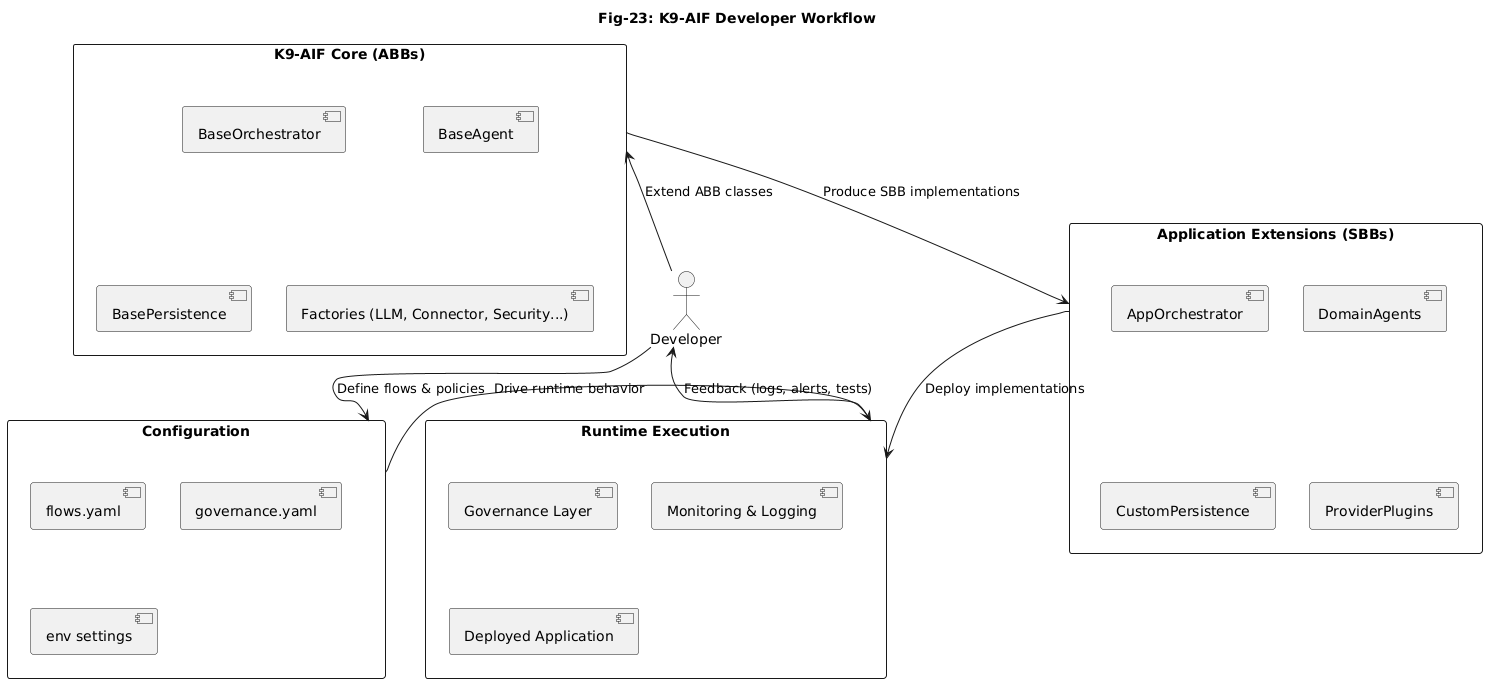

The diagram above was rendered by PlantUML. Its source (embedded in the PNG):
@startuml
title Fig-23: K9-AIF Developer Workflow

actor Developer

rectangle "K9-AIF Core (ABBs)" as Core {
  [BaseOrchestrator]
  [BaseAgent]
  [BasePersistence]
  [Factories (LLM, Connector, Security...)]
}

rectangle "Application Extensions (SBBs)" as SBB {
  [AppOrchestrator]
  [DomainAgents]
  [CustomPersistence]
  [ProviderPlugins]
}

rectangle "Configuration" as Config {
  [flows.yaml]
  [governance.yaml]
  [env settings]
}

rectangle "Runtime Execution" as Runtime {
  [Governance Layer]
  [Monitoring & Logging]
  [Deployed Application]
}

Developer --> Core : Extend ABB classes
Core --> SBB : Produce SBB implementations
Developer --> Config : Define flows & policies
SBB --> Runtime : Deploy implementations
Config --> Runtime : Drive runtime behavior
Runtime --> Developer : Feedback (logs, alerts, tests)
@enduml